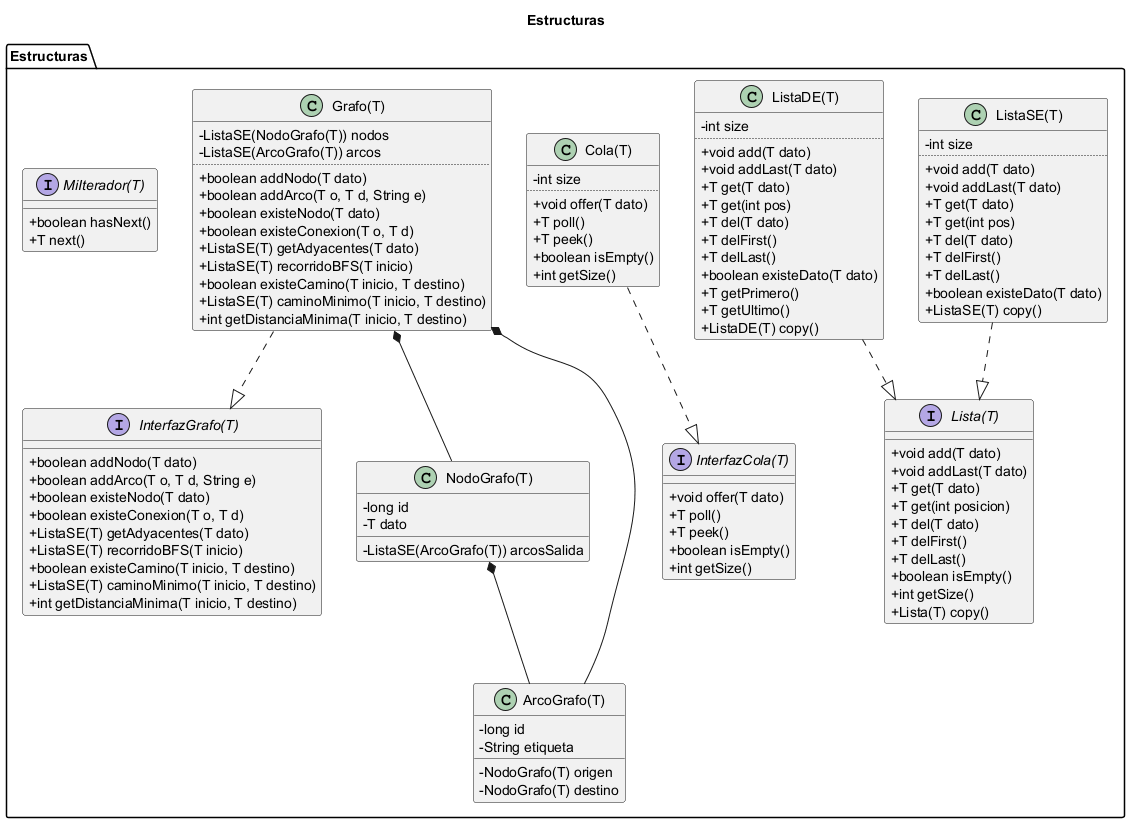

The diagram above was rendered by PlantUML. Its source (embedded in the PNG):
@startuml
title Estructuras

skinparam classAttributeIconSize 0
skinparam shadowing false

package "Estructuras" #FFFFFF {

  interface "Lista(T)" as Lista {
    + void add(T dato)
    + void addLast(T dato)
    + T get(T dato)
    + T get(int posicion)
    + T del(T dato)
    + T delFirst()
    + T delLast()
    + boolean isEmpty()
    + int getSize()
    + Lista(T) copy()
  }

  class "ListaSE(T)" as ListaSE {
    - int size
    ..
    + void add(T dato)
    + void addLast(T dato)
    + T get(T dato)
    + T get(int pos)
    + T del(T dato)
    + T delFirst()
    + T delLast()
    + boolean existeDato(T dato)
    + ListaSE(T) copy()
  }

  class "ListaDE(T)" as ListaDE {
    - int size
    ..
    + void add(T dato)
    + void addLast(T dato)
    + T get(T dato)
    + T get(int pos)
    + T del(T dato)
    + T delFirst()
    + T delLast()
    + boolean existeDato(T dato)
    + T getPrimero()
    + T getUltimo()
    + ListaDE(T) copy()
  }

  interface "InterfazCola(T)" as ICola {
    + void offer(T dato)
    + T poll()
    + T peek()
    + boolean isEmpty()
    + int getSize()
  }

  class "Cola(T)" as Cola {
    - int size
    ..
    + void offer(T dato)
    + T poll()
    + T peek()
    + boolean isEmpty()
    + int getSize()
  }

  interface "InterfazGrafo(T)" as IGrafo {
    + boolean addNodo(T dato)
    + boolean addArco(T o, T d, String e)
    + boolean existeNodo(T dato)
    + boolean existeConexion(T o, T d)
    + ListaSE(T) getAdyacentes(T dato)
    + ListaSE(T) recorridoBFS(T inicio)
    + boolean existeCamino(T inicio, T destino)
    + ListaSE(T) caminoMinimo(T inicio, T destino)
    + int getDistanciaMinima(T inicio, T destino)
  }

  class "Grafo(T)" as Grafo {
    - ListaSE(NodoGrafo(T)) nodos
    - ListaSE(ArcoGrafo(T)) arcos
    ..
    + boolean addNodo(T dato)
    + boolean addArco(T o, T d, String e)
    + boolean existeNodo(T dato)
    + boolean existeConexion(T o, T d)
    + ListaSE(T) getAdyacentes(T dato)
    + ListaSE(T) recorridoBFS(T inicio)
    + boolean existeCamino(T inicio, T destino)
    + ListaSE(T) caminoMinimo(T inicio, T destino)
    + int getDistanciaMinima(T inicio, T destino)
  }

  class "NodoGrafo(T)" as NodoGrafo {
    - long id
    - T dato
    - ListaSE(ArcoGrafo(T)) arcosSalida
  }

  class "ArcoGrafo(T)" as ArcoGrafo {
    - long id
    - String etiqueta
    - NodoGrafo(T) origen
    - NodoGrafo(T) destino
  }

  interface "MiIterador(T)" as MIterador {
    + boolean hasNext()
    + T next()
  }

  ListaSE ..|> Lista
  ListaDE ..|> Lista
  Cola ..|> ICola
  Grafo ..|> IGrafo
  Grafo *-- NodoGrafo
  Grafo *-- ArcoGrafo
  NodoGrafo *-- ArcoGrafo
}
@enduml